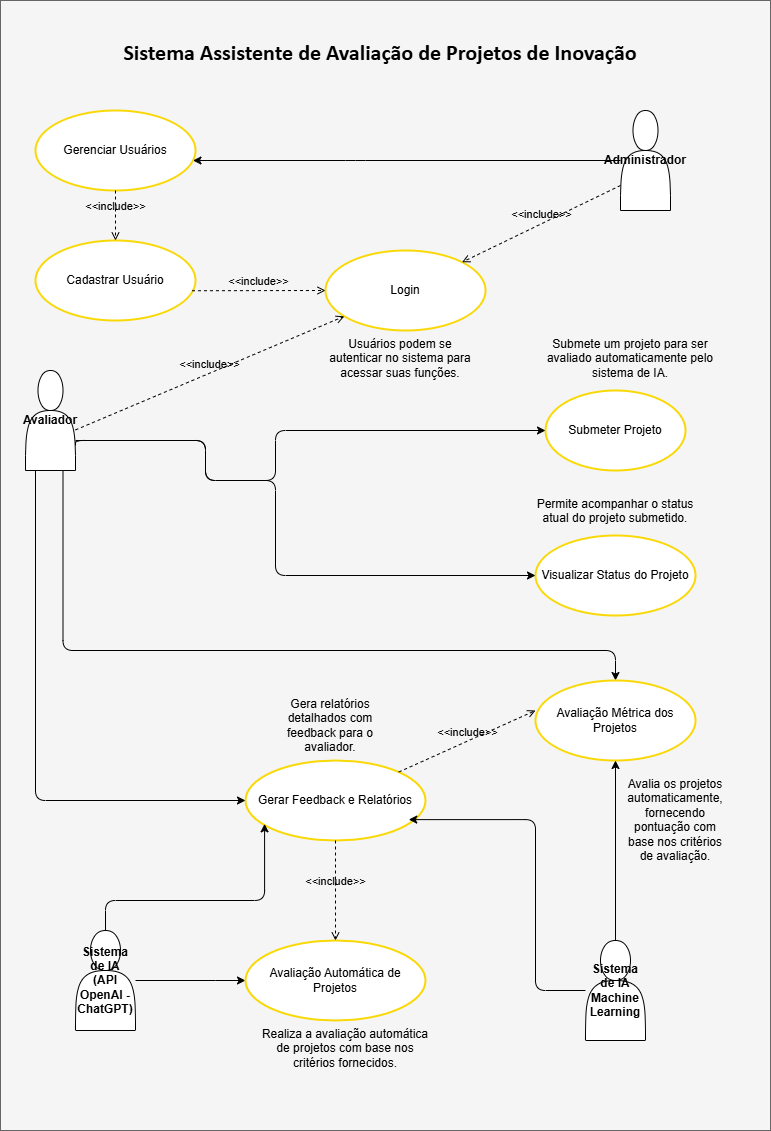

The diagram above was exported from draw.io. Its source (the exported page's mxGraphModel, read from the mxfile embedded in the PNG):
<mxGraphModel dx="1221" dy="607" grid="1" gridSize="10" guides="1" tooltips="1" connect="1" arrows="1" fold="1" page="1" pageScale="1" pageWidth="827" pageHeight="1169" math="0" shadow="0">
  <root>
    <mxCell id="0" />
    <mxCell id="1" parent="0" />
    <mxCell id="iSHdjGvpZcyVMhjPcS-J-33" value="" style="rounded=0;whiteSpace=wrap;html=1;fillColor=#f5f5f5;fontColor=#333333;strokeColor=#666666;" parent="1" vertex="1">
      <mxGeometry x="45" y="20" width="770" height="1130" as="geometry" />
    </mxCell>
    <mxCell id="iXWx9b4LDo3UVRGtMYO1-37" style="edgeStyle=orthogonalEdgeStyle;rounded=1;orthogonalLoop=1;jettySize=auto;html=1;exitX=0.75;exitY=1;exitDx=0;exitDy=0;curved=0;" parent="1" source="2" target="10" edge="1">
      <mxGeometry relative="1" as="geometry">
        <Array as="points">
          <mxPoint x="108" y="670" />
          <mxPoint x="660" y="670" />
        </Array>
      </mxGeometry>
    </mxCell>
    <mxCell id="2" value="&lt;b&gt;Avaliador&lt;/b&gt;" style="shape=actor;whiteSpace=wrap;html=1;" parent="1" vertex="1">
      <mxGeometry x="70" y="390" width="50" height="100" as="geometry" />
    </mxCell>
    <mxCell id="3" value="&lt;b&gt;Administrador&lt;/b&gt;" style="shape=actor;whiteSpace=wrap;html=1;" parent="1" vertex="1">
      <mxGeometry x="665" y="130" width="50" height="100" as="geometry" />
    </mxCell>
    <mxCell id="FaspQBWSHrs2VcY_g3el-29" value="" style="edgeStyle=orthogonalEdgeStyle;rounded=0;orthogonalLoop=1;jettySize=auto;html=1;" parent="1" source="4" target="8" edge="1">
      <mxGeometry relative="1" as="geometry">
        <Array as="points">
          <mxPoint x="260" y="1000" />
          <mxPoint x="260" y="1000" />
        </Array>
      </mxGeometry>
    </mxCell>
    <mxCell id="4" value="&lt;b&gt;Sistema de IA&lt;/b&gt;&lt;div&gt;&lt;b style=&quot;background-color: initial;&quot;&gt;(API OpenAI - ChatGPT)&lt;/b&gt;&lt;/div&gt;" style="shape=actor;whiteSpace=wrap;html=1;" parent="1" vertex="1">
      <mxGeometry x="120" y="950" width="60" height="100" as="geometry" />
    </mxCell>
    <mxCell id="5" value="Login" style="ellipse;whiteSpace=wrap;html=1;strokeColor=#F9D806;strokeWidth=2;" parent="1" vertex="1">
      <mxGeometry x="370" y="270" width="160" height="80" as="geometry" />
    </mxCell>
    <mxCell id="6" value="Submeter Projeto" style="ellipse;whiteSpace=wrap;html=1;strokeColor=#F9D806;strokeWidth=2;" parent="1" vertex="1">
      <mxGeometry x="590" y="410" width="140" height="80" as="geometry" />
    </mxCell>
    <mxCell id="7" value="Visualizar Status do Projeto" style="ellipse;whiteSpace=wrap;html=1;strokeColor=#F9D806;strokeWidth=2;" parent="1" vertex="1">
      <mxGeometry x="580" y="555" width="160" height="80" as="geometry" />
    </mxCell>
    <mxCell id="8" value="Avaliação Automática de Projetos" style="ellipse;whiteSpace=wrap;html=1;strokeColor=#F9D806;strokeWidth=2;" parent="1" vertex="1">
      <mxGeometry x="290" y="960" width="180" height="80" as="geometry" />
    </mxCell>
    <mxCell id="9" value="Gerar Feedback e Relatórios" style="ellipse;whiteSpace=wrap;html=1;strokeColor=#F9D806;strokeWidth=2;" parent="1" vertex="1">
      <mxGeometry x="290" y="780" width="180" height="80" as="geometry" />
    </mxCell>
    <mxCell id="10" value="Avaliação Métrica dos Projetos" style="ellipse;whiteSpace=wrap;html=1;strokeColor=#F9D806;strokeWidth=2;" parent="1" vertex="1">
      <mxGeometry x="580" y="700" width="160" height="80" as="geometry" />
    </mxCell>
    <mxCell id="11" value="Gerenciar Usuários" style="ellipse;whiteSpace=wrap;html=1;strokeColor=#F9D806;strokeWidth=2;" parent="1" vertex="1">
      <mxGeometry x="80" y="130" width="160" height="80" as="geometry" />
    </mxCell>
    <mxCell id="12" value="Cadastrar Usuário" style="ellipse;whiteSpace=wrap;html=1;strokeColor=#F9D806;strokeWidth=2;" parent="1" vertex="1">
      <mxGeometry x="80" y="260" width="160" height="80" as="geometry" />
    </mxCell>
    <mxCell id="13" style="edgeStyle=orthogonalEdgeStyle;rounded=1;html=1;exitX=1;exitY=0.75;exitDx=0;exitDy=0;" parent="1" source="2" target="6" edge="1">
      <mxGeometry relative="1" as="geometry">
        <Array as="points">
          <mxPoint x="120" y="460" />
          <mxPoint x="250" y="460" />
          <mxPoint x="250" y="500" />
          <mxPoint x="320" y="500" />
          <mxPoint x="320" y="450" />
        </Array>
      </mxGeometry>
    </mxCell>
    <mxCell id="14" style="edgeStyle=orthogonalEdgeStyle;rounded=1;html=1;" parent="1" source="2" target="7" edge="1">
      <mxGeometry relative="1" as="geometry">
        <Array as="points">
          <mxPoint x="250" y="460" />
          <mxPoint x="250" y="500" />
          <mxPoint x="320" y="500" />
          <mxPoint x="320" y="595" />
        </Array>
      </mxGeometry>
    </mxCell>
    <mxCell id="15" style="edgeStyle=orthogonalEdgeStyle;rounded=1;html=1;" parent="1" source="3" target="11" edge="1">
      <mxGeometry relative="1" as="geometry">
        <Array as="points">
          <mxPoint x="400" y="180" />
          <mxPoint x="400" y="180" />
        </Array>
      </mxGeometry>
    </mxCell>
    <mxCell id="22" style="edgeStyle=orthogonalEdgeStyle;rounded=1;html=1;entryX=0;entryY=0.5;entryDx=0;entryDy=0;" parent="1" target="9" edge="1">
      <mxGeometry relative="1" as="geometry">
        <Array as="points">
          <mxPoint x="80" y="820" />
        </Array>
        <mxPoint x="80" y="490" as="sourcePoint" />
        <mxPoint x="130" y="820" as="targetPoint" />
      </mxGeometry>
    </mxCell>
    <mxCell id="24" value="Usuários podem se autenticar no sistema para acessar suas funções." style="text;html=1;whiteSpace=wrap;align=center;" parent="1" vertex="1">
      <mxGeometry x="370" y="350" width="150" height="40" as="geometry" />
    </mxCell>
    <mxCell id="25" value="Submete um projeto para ser avaliado automaticamente pelo sistema de IA." style="text;html=1;whiteSpace=wrap;align=center;" parent="1" vertex="1">
      <mxGeometry x="590" y="350" width="170" height="40" as="geometry" />
    </mxCell>
    <mxCell id="26" value="Permite acompanhar o status atual do projeto submetido." style="text;html=1;whiteSpace=wrap;align=center;" parent="1" vertex="1">
      <mxGeometry x="580" y="510" width="160" height="40" as="geometry" />
    </mxCell>
    <mxCell id="27" value="Realiza a avaliação automática de projetos com base nos critérios fornecidos." style="text;html=1;whiteSpace=wrap;align=center;" parent="1" vertex="1">
      <mxGeometry x="300" y="1040" width="180" height="40" as="geometry" />
    </mxCell>
    <mxCell id="28" value="Gera relatórios detalhados com feedback para o avaliador." style="text;html=1;whiteSpace=wrap;align=center;" parent="1" vertex="1">
      <mxGeometry x="320" y="710" width="110" height="70" as="geometry" />
    </mxCell>
    <mxCell id="29" value="Avalia os projetos automaticamente, fornecendo pontuação com base nos critérios de avaliação." style="text;html=1;whiteSpace=wrap;align=center;" parent="1" vertex="1">
      <mxGeometry x="665" y="790" width="110" height="100" as="geometry" />
    </mxCell>
    <mxCell id="15bBW_aNUw76utt5Qg4k-30" value="&amp;lt;&amp;lt;include&amp;gt;&amp;gt;" style="html=1;verticalAlign=bottom;labelBackgroundColor=none;endArrow=open;endFill=0;dashed=1;rounded=0;entryX=0;entryY=0.5;entryDx=0;entryDy=0;exitX=0.978;exitY=0.628;exitDx=0;exitDy=0;exitPerimeter=0;" parent="1" source="12" target="5" edge="1">
      <mxGeometry width="160" relative="1" as="geometry">
        <mxPoint x="230" y="270" as="sourcePoint" />
        <mxPoint x="299" y="270" as="targetPoint" />
      </mxGeometry>
    </mxCell>
    <mxCell id="15bBW_aNUw76utt5Qg4k-33" value="&amp;lt;&amp;lt;include&amp;gt;&amp;gt;" style="html=1;verticalAlign=bottom;labelBackgroundColor=none;endArrow=open;endFill=0;dashed=1;rounded=0;" parent="1" target="5" edge="1">
      <mxGeometry width="160" relative="1" as="geometry">
        <mxPoint x="120" y="449.41" as="sourcePoint" />
        <mxPoint x="280" y="449.41" as="targetPoint" />
      </mxGeometry>
    </mxCell>
    <mxCell id="15bBW_aNUw76utt5Qg4k-34" value="&amp;lt;&amp;lt;include&amp;gt;&amp;gt;" style="html=1;verticalAlign=bottom;labelBackgroundColor=none;endArrow=open;endFill=0;dashed=1;rounded=0;exitX=0.5;exitY=1;exitDx=0;exitDy=0;" parent="1" source="9" target="8" edge="1">
      <mxGeometry width="160" relative="1" as="geometry">
        <mxPoint x="230" y="870" as="sourcePoint" />
        <mxPoint x="390" y="870" as="targetPoint" />
      </mxGeometry>
    </mxCell>
    <mxCell id="15bBW_aNUw76utt5Qg4k-36" value="&lt;p class=&quot;MsoNormal&quot;&gt;&lt;span style=&quot;line-height: 107%; font-family: Calibri, sans-serif;&quot;&gt;&lt;font style=&quot;font-size: 22px;&quot;&gt;&lt;b&gt;Sistema Assistente de Avaliação de Projetos de Inovação&lt;/b&gt;&lt;/font&gt;&lt;/span&gt;&lt;br&gt;&lt;/p&gt;" style="text;html=1;align=center;verticalAlign=middle;whiteSpace=wrap;rounded=0;" parent="1" vertex="1">
      <mxGeometry x="70" y="60" width="710" height="30" as="geometry" />
    </mxCell>
    <mxCell id="rM4MY_68jxXgcPqORQn9-34" style="edgeStyle=orthogonalEdgeStyle;rounded=0;orthogonalLoop=1;jettySize=auto;html=1;exitX=0.5;exitY=1;exitDx=0;exitDy=0;" parent="1" source="25" target="25" edge="1">
      <mxGeometry relative="1" as="geometry" />
    </mxCell>
    <mxCell id="iXWx9b4LDo3UVRGtMYO1-36" style="edgeStyle=orthogonalEdgeStyle;rounded=0;orthogonalLoop=1;jettySize=auto;html=1;entryX=0.5;entryY=1;entryDx=0;entryDy=0;" parent="1" source="iXWx9b4LDo3UVRGtMYO1-32" target="10" edge="1">
      <mxGeometry relative="1" as="geometry" />
    </mxCell>
    <mxCell id="iXWx9b4LDo3UVRGtMYO1-32" value="&lt;b&gt;Sistema de IA Machine Learning&lt;/b&gt;" style="shape=actor;whiteSpace=wrap;html=1;" parent="1" vertex="1">
      <mxGeometry x="630" y="960" width="60" height="100" as="geometry" />
    </mxCell>
    <mxCell id="iSHdjGvpZcyVMhjPcS-J-32" value="&amp;lt;&amp;lt;include&amp;gt;&amp;gt;" style="html=1;verticalAlign=bottom;labelBackgroundColor=none;endArrow=open;endFill=0;dashed=1;rounded=0;entryX=0;entryY=0.375;entryDx=0;entryDy=0;entryPerimeter=0;" parent="1" source="9" target="10" edge="1">
      <mxGeometry width="160" relative="1" as="geometry">
        <mxPoint x="290" y="790" as="sourcePoint" />
        <mxPoint x="440" y="760" as="targetPoint" />
      </mxGeometry>
    </mxCell>
    <mxCell id="FaspQBWSHrs2VcY_g3el-30" style="edgeStyle=orthogonalEdgeStyle;rounded=1;orthogonalLoop=1;jettySize=auto;html=1;entryX=0.106;entryY=0.792;entryDx=0;entryDy=0;entryPerimeter=0;curved=0;" parent="1" source="4" target="9" edge="1">
      <mxGeometry relative="1" as="geometry">
        <Array as="points">
          <mxPoint x="150" y="920" />
          <mxPoint x="309" y="920" />
        </Array>
      </mxGeometry>
    </mxCell>
    <mxCell id="FaspQBWSHrs2VcY_g3el-31" style="edgeStyle=orthogonalEdgeStyle;rounded=1;orthogonalLoop=1;jettySize=auto;html=1;entryX=0.907;entryY=0.739;entryDx=0;entryDy=0;entryPerimeter=0;curved=0;" parent="1" source="iXWx9b4LDo3UVRGtMYO1-32" target="9" edge="1">
      <mxGeometry relative="1" as="geometry">
        <Array as="points">
          <mxPoint x="580" y="1010" />
          <mxPoint x="580" y="839" />
        </Array>
      </mxGeometry>
    </mxCell>
    <mxCell id="FaspQBWSHrs2VcY_g3el-42" value="&amp;lt;&amp;lt;include&amp;gt;&amp;gt;" style="html=1;verticalAlign=bottom;labelBackgroundColor=none;endArrow=open;endFill=0;dashed=1;rounded=0;exitX=0.5;exitY=1;exitDx=0;exitDy=0;" parent="1" source="11" edge="1">
      <mxGeometry width="160" relative="1" as="geometry">
        <mxPoint x="159.5" y="220" as="sourcePoint" />
        <mxPoint x="160" y="260" as="targetPoint" />
      </mxGeometry>
    </mxCell>
    <mxCell id="FaspQBWSHrs2VcY_g3el-43" value="&amp;lt;&amp;lt;include&amp;gt;&amp;gt;" style="html=1;verticalAlign=bottom;labelBackgroundColor=none;endArrow=open;endFill=0;dashed=1;rounded=0;exitX=0;exitY=0.75;exitDx=0;exitDy=0;entryX=1;entryY=0;entryDx=0;entryDy=0;" parent="1" source="3" target="5" edge="1">
      <mxGeometry width="160" relative="1" as="geometry">
        <mxPoint x="700" y="260" as="sourcePoint" />
        <mxPoint x="540" y="260" as="targetPoint" />
      </mxGeometry>
    </mxCell>
  </root>
</mxGraphModel>